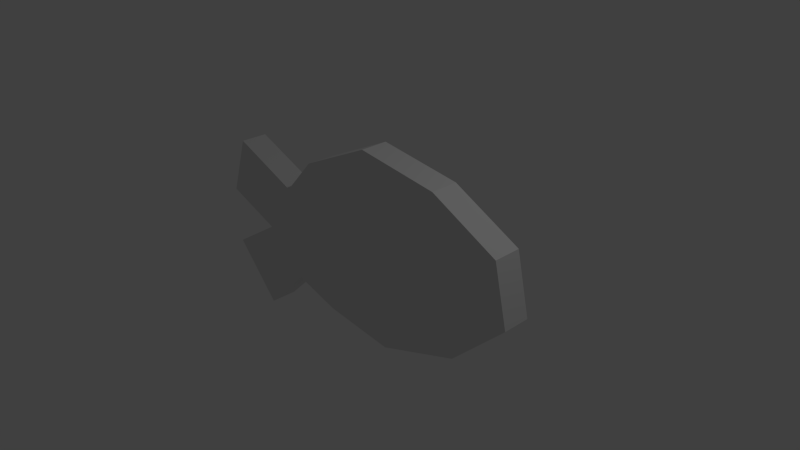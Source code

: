 # Source: ld-sushisign-fish.blend  (saved by Blender 2.76.0; exported with 4.5.12 LTS)
import bpy
from mathutils import Matrix  # noqa: F401  (used for matrix-valued properties, if any)

bpy.ops.wm.read_factory_settings(use_empty=True)
scene = bpy.context.scene
scene.name = 'Scene'

# ---- collections
col_collection_1 = bpy.data.collections.new('Collection 1'); scene.collection.children.link(col_collection_1)

# ---- materials (node trees are filled in below, after node groups)
mat_sushisign_fish = bpy.data.materials.new('Sushisign-Fish')
mat_sushisign_fish.alpha_threshold = 0.0
mat_sushisign_fish.use_transparent_shadow = False
mat_sushisign_fish.roughness = 0.5
mat_sushisign_fish.specular_intensity = 0.0
mat_sushisign_fish.line_color = (0.0, 0.0, 0.0, 1.0)

# ---- material node trees

# ---- world
world_world = bpy.data.worlds.new('World'); scene.world = world_world
world_world.color = (0.05088, 0.05088, 0.05088)
world_world.use_sun_shadow = False
world_world.sun_shadow_jitter_overblur = 0.0
world_world.cycles.sampling_method = 'MANUAL'
world_world.cycles.sample_map_resolution = 256

# ---- cameras
cam_camera = bpy.data.cameras.new('Camera')
cam_camera.clip_end = 100.0
cam_camera.lens = 35.0
cam_camera.sensor_width = 32.0
cam_camera.sensor_height = 18.0
cam_camera.ortho_scale = 7.314
cam_camera.dof.focus_distance = 0.0
cam_camera.dof.aperture_fstop = 128.0

# ---- lights
light_lamp = bpy.data.lights.new('Lamp', 'POINT')
light_lamp.transmission_factor = 0.0
light_lamp.cutoff_distance = 30.0
light_lamp.energy = 100.0
light_lamp.shadow_buffer_clip_start = 1.001
light_lamp.shadow_soft_size = 0.1
light_lamp.shadow_maximum_resolution = 0.006
light_lamp.use_absolute_resolution = True
light_lamp.cycles.use_multiple_importance_sampling = False

# ---- meshes
me_cube = bpy.data.meshes.new('Cube')
me_cube.from_pydata([(-2.531, 0.1902, 0.917), (0.05936, 0.1902, 1.506), (-1.013, 0.1902, 1.014), (-1.504, 0.1902, 0.4921), (1.24, 0.1902, 1.332), (2.196, 0.1902, 0.8386), (2.373, 0.1902, 0.01516), (1.585, 0.1902, -0.7353), (0.3934, 0.1902, -1.156), (-0.6703, 0.1902, -1.031), (-1.358, 0.1902, -0.8234), (-2.104, 0.1902, -1.539), (-2.803, 0.1902, -0.7626), (-1.984, 0.1902, -0.2477), (-2.531, -0.1902, 0.917), (-2.835, 0.1902, 0.07981), (0.05936, -0.1902, 1.506), (-1.013, -0.1902, 1.014), (-1.504, -0.1902, 0.4921), (1.24, -0.1902, 1.332), (2.196, -0.1902, 0.8386), (2.373, -0.1902, 0.01516), (1.585, -0.1902, -0.7353), (0.3934, -0.1902, -1.156), (-0.6703, -0.1902, -1.031), (-1.358, -0.1902, -0.8234), (-2.104, -0.1902, -1.539), (-2.803, -0.1902, -0.7626), (-1.984, -0.1902, -0.2477), (-2.835, -0.1902, 0.07981)], [], [(4, 5, 6, 7), (1, 4, 7, 8), (2, 1, 8, 9), (3, 2, 9, 10), (16, 23, 22, 19), (19, 22, 21, 20), (10, 11, 12, 13), (13, 3, 10), (0, 3, 13, 15), (17, 24, 23, 16), (18, 25, 24, 17), (25, 28, 27, 26), (28, 25, 18), (14, 29, 28, 18), (2, 17, 16, 1), (10, 25, 26, 11), (3, 18, 17, 2), (11, 26, 27, 12), (0, 14, 18, 3), (12, 27, 28, 13), (5, 20, 21, 6), (6, 21, 22, 7), (7, 22, 23, 8), (13, 28, 29, 15), (4, 19, 20, 5), (15, 29, 14, 0), (8, 23, 24, 9), (1, 16, 19, 4), (9, 24, 25, 10)])
_uv = me_cube.uv_layers.new(name='UVMap')
_uv.uv.foreach_set('vector', [0.7099, 0.6163, 0.8533, 0.7203, 0.8615, 0.8587, 0.7147, 0.9611, 0.5223, 0.5584, 0.7099, 0.6163, 0.7147, 0.9611, 0.5103, 0.9999, 0.3355, 0.6118, 0.5223, 0.5584, 0.5103, 0.9999, 0.3404, 0.9529, 0.2427, 0.6845, 0.3355, 0.6118, 0.3404, 0.9529, 0.2337, 0.9021, 0.5958, 0.4918, 0.5344, 0.06929, 0.7438, 0.09245, 0.77, 0.4127, 0.77, 0.4127, 0.7438, 0.09245, 0.8817, 0.1761, 0.8828, 0.2897, 0.2337, 0.9021, 0.09446, 0.9999, 0.0001345, 0.8562, 0.1462, 0.7929, 0.1462, 0.7929, 0.2427, 0.6845, 0.2337, 0.9021, 0.08629, 0.5898, 0.2427, 0.6845, 0.1462, 0.7929, 0.0159, 0.7184, 0.4039, 0.4906, 0.3603, 0.1116, 0.5344, 0.06929, 0.5958, 0.4918, 0.2725, 0.4545, 0.2433, 0.1538, 0.3603, 0.1116, 0.4039, 0.4906, 0.2433, 0.1538, 0.1365, 0.3046, 0.05632, 0.1659, 0.1086, 0.1151, 0.1365, 0.3046, 0.2433, 0.1538, 0.2725, 0.4545, 0.1225, 0.507, 0.07075, 0.4642, 0.1365, 0.3046, 0.2725, 0.4545, 0.3966, 0.5519, 0.4039, 0.4906, 0.5958, 0.4918, 0.6074, 0.5581, 0.2342, 0.09018, 0.2433, 0.1538, 0.1086, 0.1151, 0.1006, 0.073, 0.2752, 0.5306, 0.2725, 0.4545, 0.4039, 0.4906, 0.3966, 0.5519, 0.1006, 0.073, 0.1086, 0.1151, 0.05632, 0.1659, 0.0001345, 0.1504, 0.1045, 0.5581, 0.1225, 0.507, 0.2725, 0.4545, 0.2752, 0.5306, 0.0001345, 0.1504, 0.05632, 0.1659, 0.1365, 0.3046, 0.04965, 0.3164, 0.9473, 0.3171, 0.8828, 0.2897, 0.8817, 0.1761, 0.9507, 0.1472, 0.9507, 0.1472, 0.8817, 0.1761, 0.7438, 0.09245, 0.7716, 0.02355, 0.7716, 0.02355, 0.7438, 0.09245, 0.5344, 0.06929, 0.5309, 0.0001345, 0.04965, 0.3164, 0.1365, 0.3046, 0.07075, 0.4642, 0.02634, 0.4724, 0.8103, 0.4704, 0.77, 0.4127, 0.8828, 0.2897, 0.9473, 0.3171, 0.02634, 0.4724, 0.07075, 0.4642, 0.1225, 0.507, 0.1045, 0.5581, 0.5309, 0.0001345, 0.5344, 0.06929, 0.3603, 0.1116, 0.3428, 0.04944, 0.6074, 0.5581, 0.5958, 0.4918, 0.77, 0.4127, 0.8103, 0.4704, 0.3428, 0.04944, 0.3603, 0.1116, 0.2433, 0.1538, 0.2342, 0.09018])
me_cube.materials.append(mat_sushisign_fish)
me_cube.use_remesh_preserve_volume = False
me_cube.use_remesh_preserve_attributes = False
me_cube.use_mirror_vertex_groups = False
me_cube.update()

# ---- objects
ob_sushisign_fish = bpy.data.objects.new('Sushisign-Fish', me_cube)
ob_lamp = bpy.data.objects.new('Lamp', light_lamp)
ob_camera = bpy.data.objects.new('Camera', cam_camera)

# ---- transforms, parenting, visibility, modifiers, constraints
ob_sushisign_fish.location = (0.0, 0.0, 0.0)
ob_sushisign_fish.lock_rotations_4d = False
ob_sushisign_fish.empty_display_type = 'ARROWS'
ob_sushisign_fish.lineart.crease_threshold = 0.0
ob_lamp.location = (4.076, 1.005, 5.904)
ob_lamp.rotation_euler = (0.6503, 0.05522, 1.866)
ob_lamp.lock_rotations_4d = False
ob_lamp.empty_display_type = 'ARROWS'
ob_lamp.color = (0.0, 0.0, 0.0, 0.0)
ob_lamp.lineart.crease_threshold = 0.0
ob_camera.location = (7.481, -6.508, 5.344)
ob_camera.rotation_euler = (1.109, 0.01082, 0.8149)
ob_camera.lock_rotations_4d = False
ob_camera.empty_display_type = 'ARROWS'
ob_camera.color = (0.0, 0.0, 0.0, 0.0)
ob_camera.display_type = 'WIRE'
ob_camera.lineart.crease_threshold = 0.0

# ---- collection membership
col_collection_1.objects.link(ob_sushisign_fish)
col_collection_1.objects.link(ob_lamp)
col_collection_1.objects.link(ob_camera)

# ---- scene / render settings (as saved in the file)
scene.camera = ob_camera
scene.frame_start = 1; scene.frame_end = 250; scene.frame_set(1)
scene.render.engine = 'BLENDER_EEVEE_NEXT'
scene.render.resolution_percentage = 50
scene.render.dither_intensity = 0.0
scene.cycles.use_denoising = False
scene.cycles.samples = 10
scene.cycles.sampling_pattern = 'TABULATED_SOBOL'
scene.cycles.light_sampling_threshold = 0.0
scene.cycles.use_adaptive_sampling = False
scene.cycles.use_light_tree = False
scene.cycles.blur_glossy = 0.0
scene.cycles.pixel_filter_type = 'GAUSSIAN'
scene.cycles.sample_clamp_indirect = 0.0
scene.view_settings.view_transform = 'Standard'
bpy.context.view_layer.update()
